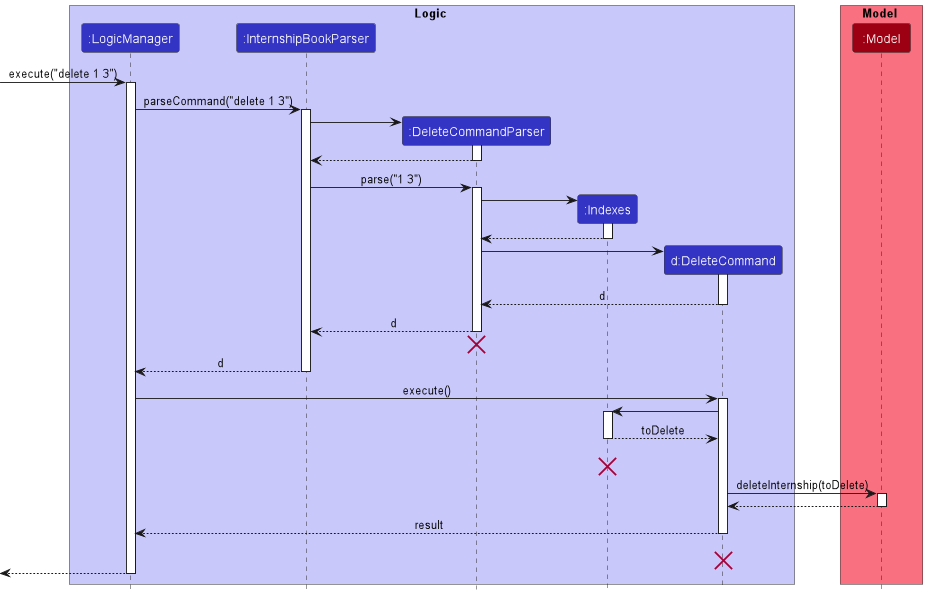

The diagram above was rendered by PlantUML. Its source (embedded in the PNG):
@startuml
!include style.puml

box Logic LOGIC_COLOR_T1
participant ":LogicManager" as LogicManager LOGIC_COLOR
participant ":InternshipBookParser" as InternshipBookParser LOGIC_COLOR
participant ":DeleteCommandParser" as DeleteCommandParser LOGIC_COLOR
participant ":Indexes" as Indexes LOGIC_COLOR
participant "d:DeleteCommand" as DeleteCommand LOGIC_COLOR
end box

box Model MODEL_COLOR_T1
participant ":Model" as Model MODEL_COLOR
end box

[-> LogicManager : execute("delete 1 3")
activate LogicManager

LogicManager -> InternshipBookParser : parseCommand("delete 1 3")
activate InternshipBookParser

create DeleteCommandParser
InternshipBookParser -> DeleteCommandParser
activate DeleteCommandParser

DeleteCommandParser --> InternshipBookParser
deactivate DeleteCommandParser

InternshipBookParser -> DeleteCommandParser : parse("1 3")
activate DeleteCommandParser

create Indexes
DeleteCommandParser -> Indexes
activate Indexes
Indexes --> DeleteCommandParser
deactivate Indexes
create DeleteCommand
DeleteCommandParser -> DeleteCommand
activate DeleteCommand

DeleteCommand --> DeleteCommandParser : d
deactivate DeleteCommand

DeleteCommandParser --> InternshipBookParser : d
deactivate DeleteCommandParser
'Hidden arrow to position the destroy marker below the end of the activation bar.
DeleteCommandParser -[hidden]-> InternshipBookParser
destroy DeleteCommandParser

InternshipBookParser --> LogicManager : d
deactivate InternshipBookParser

LogicManager -> DeleteCommand : execute()
activate DeleteCommand

DeleteCommand -> Indexes
activate Indexes

Indexes --> DeleteCommand: toDelete
deactivate Indexes
Indexes -[hidden]-> DeleteCommand: toDelete
destroy Indexes
DeleteCommand -> Model : deleteInternship(toDelete)
activate Model

Model --> DeleteCommand
deactivate Model


DeleteCommand --> LogicManager : result
deactivate DeleteCommand
DeleteCommand -[hidden]-> LogicManager : result
destroy DeleteCommand

[<--LogicManager
deactivate LogicManager
@enduml